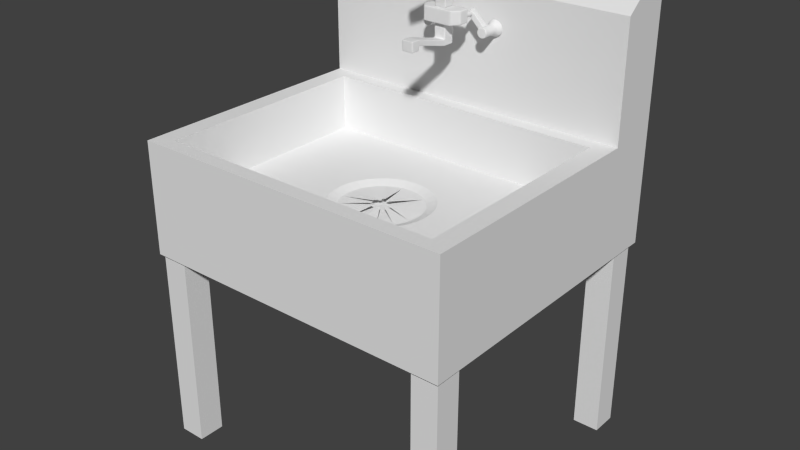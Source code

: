 # Source: Fire_sinku.blend  (saved by Blender 2.76.0; exported with 4.5.12 LTS)
import bpy
from mathutils import Matrix  # noqa: F401  (used for matrix-valued properties, if any)

bpy.ops.wm.read_factory_settings(use_empty=True)
scene = bpy.context.scene
scene.name = 'Scene'

# ---- collections
col_collection_1 = bpy.data.collections.new('Collection 1'); scene.collection.children.link(col_collection_1)
col_collection_2 = bpy.data.collections.new('Collection 2'); scene.collection.children.link(col_collection_2)
col_collection_2.hide_render = True
col_collection_2.hide_viewport = True

# ---- materials (node trees are filled in below, after node groups)
mat_material = bpy.data.materials.new('Material')
mat_material.alpha_threshold = 0.0
mat_material.use_transparent_shadow = False
mat_material.roughness = 0.5
mat_material.line_color = (0.0, 0.0, 0.0, 1.0)

# ---- material node trees

# ---- world
world_world = bpy.data.worlds.new('World'); scene.world = world_world
world_world.color = (0.05088, 0.05088, 0.05088)
world_world.use_sun_shadow = False
world_world.sun_shadow_jitter_overblur = 0.0
world_world.cycles.sampling_method = 'MANUAL'
world_world.cycles.sample_map_resolution = 256

# ---- meshes
me_jazuzi = bpy.data.meshes.new('jazuzi')
me_jazuzi.from_pydata([(-4.469, -5.22, -1.0), (-4.469, -5.22, 1.644), (-4.469, -3.22, -1.0), (-4.469, -3.22, 1.644), (3.48, -5.22, -1.0), (3.48, -5.22, 1.644), (3.48, -3.22, -1.0), (3.48, -3.22, 1.644), (-3.334, -6.656, -1.0), (-3.334, -6.656, 1.644), (2.345, -6.656, 1.644), (2.345, -6.656, -1.0), (-1.663, -5.847, 1.608), (-2.116, -4.806, 5.339), (-1.663, -3.551, 1.608), (-0.6066, -3.076, 5.339), (0.6331, -5.847, 1.608), (-0.3857, -6.316, 5.339), (0.6331, -3.551, 1.608), (1.124, -4.585, 5.339), (-2.116, -4.806, 7.227), (-0.6066, -3.076, 7.227), (1.124, -4.585, 7.227), (-0.3857, -6.316, 7.227), (-0.6047, -6.567, 5.601), (-2.335, -5.057, 5.601), (-0.6047, -6.567, 7.489), (-2.335, -5.057, 7.489), (-3.88, -9.959, 6.365), (-5.251, -8.763, 6.365), (-3.88, -9.959, 7.861), (-5.251, -8.763, 7.861), (-1.663, -5.847, 5.403), (-1.663, -3.551, 5.403), (0.6331, -3.551, 5.403), (0.6331, -5.847, 5.403), (-1.663, -5.847, -3.853), (-1.663, -3.551, -3.853), (0.6331, -5.847, -3.853), (0.6331, -3.551, -3.853), (-1.663, -5.847, -0.7029), (-1.663, -3.551, -0.7029), (0.6331, -3.551, -0.7029), (0.6331, -5.847, -0.7029), (-1.663, -3.551, -4.968), (-1.663, -5.847, -4.968), (0.6331, -3.551, -4.968), (0.6331, -5.847, -4.968), (-1.663, -12.69, -2.113), (0.6331, -12.69, -2.113), (-1.663, -12.69, -3.229), (0.6331, -12.69, -3.229), (-1.663, -14.48, -2.113), (0.6331, -14.48, -2.113), (-1.663, -14.48, -3.229), (0.6331, -14.48, -3.229), (-1.363, -12.92, -3.229), (0.3328, -12.92, -3.229), (-1.363, -14.25, -3.229), (0.3328, -14.25, -3.229), (-1.363, -12.92, -2.876), (0.3328, -12.92, -2.876), (-1.363, -14.25, -2.876), (0.3328, -14.25, -2.876), (-1.663, -12.69, -4.057), (0.6331, -12.69, -4.057), (-1.663, -14.48, -4.057), (0.6331, -14.48, -4.057), (-1.363, -12.92, -4.057), (0.3328, -12.92, -4.057), (-1.363, -14.25, -4.057), (0.3328, -14.25, -4.057), (-4.868, 1.505, -1.455), (-5.249, 0.5284, -1.837), (-4.681, 1.505, -1.683), (-5.129, 0.5284, -1.983), (-4.542, 1.505, -1.943), (-5.04, 0.5284, -2.15), (-4.456, 1.505, -2.226), (-4.985, 0.5284, -2.331), (-4.427, 1.505, -2.519), (-4.966, 0.5284, -2.519), (-4.456, 1.505, -2.813), (-4.985, 0.5284, -2.708), (-4.542, 1.505, -3.095), (-5.04, 0.5284, -2.889), (-4.681, 1.505, -3.356), (-5.129, 0.5284, -3.056), (-4.868, 1.505, -3.584), (-5.249, 0.5284, -3.202), (-5.096, 1.505, -3.771), (-5.396, 0.5284, -3.323), (-5.356, 1.505, -3.91), (-5.563, 0.5284, -3.412), (-5.639, 1.505, -3.996), (-5.744, 0.5284, -3.467), (-5.932, 1.505, -4.025), (-5.932, 0.5284, -3.485), (-6.226, 1.505, -3.996), (-6.121, 0.5284, -3.467), (-6.508, 1.505, -3.91), (-6.302, 0.5284, -3.412), (-6.768, 1.505, -3.771), (-6.469, 0.5284, -3.323), (-6.997, 1.505, -3.584), (-6.615, 0.5284, -3.202), (-7.184, 1.505, -3.356), (-6.735, 0.5284, -3.056), (-7.323, 1.505, -3.095), (-6.824, 0.5284, -2.889), (-7.408, 1.505, -2.813), (-6.879, 0.5284, -2.708), (-7.437, 1.505, -2.519), (-6.898, 0.5284, -2.519), (-7.408, 1.505, -2.226), (-6.879, 0.5284, -2.331), (-7.323, 1.505, -1.943), (-6.824, 0.5284, -2.15), (-7.184, 1.505, -1.683), (-6.735, 0.5284, -1.983), (-6.997, 1.505, -1.455), (-6.615, 0.5284, -1.837), (-6.768, 1.505, -1.268), (-6.469, 0.5284, -1.716), (-6.508, 1.505, -1.129), (-6.302, 0.5284, -1.627), (-6.226, 1.505, -1.043), (-6.121, 0.5284, -1.572), (-5.932, 1.505, -1.014), (-5.932, 0.5284, -1.554), (-5.639, 1.505, -1.043), (-5.744, 0.5284, -1.572), (-5.356, 1.505, -1.129), (-5.563, 0.5284, -1.627), (-5.096, 1.505, -1.268), (-5.396, 0.5284, -1.716), (-4.868, 1.673, -1.455), (-4.681, 1.673, -1.683), (-4.542, 1.673, -1.943), (-4.456, 1.673, -2.226), (-4.427, 1.673, -2.519), (-4.456, 1.673, -2.813), (-4.542, 1.673, -3.095), (-4.681, 1.673, -3.356), (-4.868, 1.673, -3.584), (-5.096, 1.673, -3.771), (-5.356, 1.673, -3.91), (-5.639, 1.673, -3.996), (-5.932, 1.673, -4.025), (-6.226, 1.673, -3.996), (-6.508, 1.673, -3.91), (-6.768, 1.673, -3.771), (-6.997, 1.673, -3.584), (-7.184, 1.673, -3.356), (-7.323, 1.673, -3.095), (-7.408, 1.673, -2.813), (-7.437, 1.673, -2.519), (-7.408, 1.673, -2.226), (-7.323, 1.673, -1.943), (-7.184, 1.673, -1.683), (-6.997, 1.673, -1.455), (-6.768, 1.673, -1.268), (-6.508, 1.673, -1.129), (-6.226, 1.673, -1.043), (-5.932, 1.673, -1.014), (-5.639, 1.673, -1.043), (-5.356, 1.673, -1.129), (-5.096, 1.673, -1.268), (-5.129, -2.328, -1.983), (-5.249, -2.328, -1.837), (-5.04, -2.328, -2.15), (-4.985, -2.328, -2.331), (-4.966, -2.328, -2.519), (-4.985, -2.328, -2.708), (-5.04, -2.328, -2.889), (-5.129, -2.328, -3.056), (-5.249, -2.328, -3.202), (-5.396, -2.328, -3.323), (-5.563, -2.328, -3.412), (-5.744, -2.328, -3.467), (-5.932, -2.328, -3.485), (-6.121, -2.328, -3.467), (-6.302, -2.328, -3.412), (-6.469, -2.328, -3.323), (-6.615, -2.328, -3.202), (-6.735, -2.328, -3.056), (-6.824, -2.328, -2.889), (-6.879, -2.328, -2.708), (-6.898, -2.328, -2.519), (-6.879, -2.328, -2.331), (-6.824, -2.328, -2.15), (-6.735, -2.328, -1.983), (-6.615, -2.328, -1.837), (-6.469, -2.328, -1.716), (-6.302, -2.328, -1.627), (-6.121, -2.328, -1.572), (-5.932, -2.328, -1.554), (-5.744, -2.328, -1.572), (-5.563, -2.328, -1.627), (-5.396, -2.328, -1.716), (-5.943, -1.758, -1.729), (-3.918, -1.758, 0.2971), (-5.943, -0.5927, -1.729), (-3.918, -0.5927, 0.2971), (-5.119, -1.758, -2.553), (-3.094, -1.758, -0.5269), (-5.119, -0.5927, -2.553), (-3.094, -0.5927, -0.5269), (-3.164, -1.758, 1.05), (-3.164, -0.5927, 1.05), (-2.34, -0.5927, 0.2263), (-2.34, -1.758, 0.2263), (-2.81, -1.656, 0.6032), (-2.81, -4.316, 0.6032), (-2.753, -1.656, 0.5347), (-2.753, -4.316, 0.5347), (-2.712, -1.656, 0.4566), (-2.712, -4.316, 0.4566), (-2.686, -1.656, 0.3718), (-2.686, -4.316, 0.3718), (-2.677, -1.656, 0.2836), (-2.677, -4.316, 0.2836), (-2.686, -1.656, 0.1955), (-2.686, -4.316, 0.1955), (-2.712, -1.656, 0.1107), (-2.712, -4.316, 0.1107), (-2.753, -1.656, 0.03258), (-2.753, -4.316, 0.03258), (-2.81, -1.656, -0.0359), (-2.81, -4.316, -0.0359), (-2.878, -1.656, -0.0921), (-2.878, -4.316, -0.0921), (-2.956, -1.656, -0.1339), (-2.956, -4.316, -0.1339), (-3.041, -1.656, -0.1596), (-3.041, -4.316, -0.1596), (-3.129, -1.656, -0.1683), (-3.129, -4.316, -0.1683), (-3.217, -1.656, -0.1596), (-3.217, -4.316, -0.1596), (-3.302, -1.656, -0.1339), (-3.302, -4.316, -0.1339), (-3.38, -1.656, -0.0921), (-3.38, -4.316, -0.0921), (-3.449, -1.656, -0.0359), (-3.449, -4.316, -0.0359), (-3.505, -1.656, 0.03258), (-3.505, -4.316, 0.03258), (-3.547, -1.656, 0.1107), (-3.547, -4.316, 0.1107), (-3.572, -1.656, 0.1955), (-3.572, -4.316, 0.1955), (-3.581, -1.656, 0.2836), (-3.581, -4.316, 0.2836), (-3.572, -1.656, 0.3718), (-3.572, -4.316, 0.3718), (-3.547, -1.656, 0.4566), (-3.547, -4.316, 0.4566), (-3.505, -1.656, 0.5347), (-3.505, -4.316, 0.5347), (-3.449, -1.656, 0.6032), (-3.449, -4.316, 0.6032), (-3.38, -1.656, 0.6594), (-3.38, -4.316, 0.6594), (-3.302, -1.656, 0.7011), (-3.302, -4.316, 0.7011), (-3.217, -1.656, 0.7268), (-3.217, -4.316, 0.7268), (-3.129, -1.656, 0.7355), (-3.129, -4.316, 0.7355), (-3.041, -1.656, 0.7268), (-3.041, -4.316, 0.7268), (-2.956, -1.656, 0.7011), (-2.956, -4.316, 0.7011), (-2.878, -1.656, 0.6594), (-2.878, -4.316, 0.6594), (4.618, 1.505, -1.456), (4.999, 0.5284, -1.838), (4.846, 1.505, -1.269), (5.146, 0.5284, -1.718), (5.106, 1.505, -1.13), (5.313, 0.5284, -1.628), (5.389, 1.505, -1.044), (5.494, 0.5284, -1.574), (5.682, 1.505, -1.016), (5.682, 0.5284, -1.555), (5.976, 1.505, -1.044), (5.871, 0.5284, -1.574), (6.258, 1.505, -1.13), (6.052, 0.5284, -1.628), (6.519, 1.505, -1.269), (6.219, 0.5284, -1.718), (6.747, 1.505, -1.456), (6.365, 0.5284, -1.838), (6.934, 1.505, -1.685), (6.485, 0.5284, -1.984), (7.073, 1.505, -1.945), (6.575, 0.5284, -2.151), (7.159, 1.505, -2.227), (6.63, 0.5284, -2.332), (7.188, 1.505, -2.521), (6.648, 0.5284, -2.521), (7.159, 1.505, -2.814), (6.63, 0.5284, -2.709), (7.073, 1.505, -3.097), (6.575, 0.5284, -2.89), (6.934, 1.505, -3.357), (6.485, 0.5284, -3.057), (6.747, 1.505, -3.585), (6.365, 0.5284, -3.204), (6.519, 1.505, -3.772), (6.219, 0.5284, -3.324), (6.258, 1.505, -3.911), (6.052, 0.5284, -3.413), (5.976, 1.505, -3.997), (5.871, 0.5284, -3.468), (5.682, 1.505, -4.026), (5.682, 0.5284, -3.487), (5.389, 1.505, -3.997), (5.494, 0.5284, -3.468), (5.106, 1.505, -3.911), (5.313, 0.5284, -3.413), (4.846, 1.505, -3.772), (5.146, 0.5284, -3.324), (4.618, 1.505, -3.585), (4.999, 0.5284, -3.204), (4.431, 1.505, -3.357), (4.879, 0.5284, -3.057), (4.292, 1.505, -3.097), (4.79, 0.5284, -2.89), (4.206, 1.505, -2.814), (4.735, 0.5284, -2.709), (4.177, 1.505, -2.521), (4.716, 0.5284, -2.521), (4.206, 1.505, -2.227), (4.735, 0.5284, -2.332), (4.292, 1.505, -1.945), (4.79, 0.5284, -2.151), (4.431, 1.505, -1.685), (4.879, 0.5284, -1.984), (4.618, 1.673, -1.456), (4.846, 1.673, -1.269), (5.106, 1.673, -1.13), (5.389, 1.673, -1.044), (5.682, 1.673, -1.016), (5.976, 1.673, -1.044), (6.258, 1.673, -1.13), (6.519, 1.673, -1.269), (6.747, 1.673, -1.456), (6.934, 1.673, -1.685), (7.073, 1.673, -1.945), (7.159, 1.673, -2.227), (7.188, 1.673, -2.521), (7.159, 1.673, -2.814), (7.073, 1.673, -3.097), (6.934, 1.673, -3.357), (6.747, 1.673, -3.585), (6.519, 1.673, -3.772), (6.258, 1.673, -3.911), (5.976, 1.673, -3.997), (5.682, 1.673, -4.026), (5.389, 1.673, -3.997), (5.106, 1.673, -3.911), (4.846, 1.673, -3.772), (4.618, 1.673, -3.585), (4.431, 1.673, -3.357), (4.292, 1.673, -3.097), (4.206, 1.673, -2.814), (4.177, 1.673, -2.521), (4.206, 1.673, -2.227), (4.292, 1.673, -1.945), (4.431, 1.673, -1.685), (5.146, -2.328, -1.718), (4.999, -2.328, -1.838), (5.313, -2.328, -1.628), (5.494, -2.328, -1.574), (5.682, -2.328, -1.555), (5.871, -2.328, -1.574), (6.052, -2.328, -1.628), (6.219, -2.328, -1.718), (6.365, -2.328, -1.838), (6.485, -2.328, -1.984), (6.575, -2.328, -2.151), (6.63, -2.328, -2.332), (6.648, -2.328, -2.521), (6.63, -2.328, -2.709), (6.575, -2.328, -2.89), (6.485, -2.328, -3.057), (6.365, -2.328, -3.204), (6.219, -2.328, -3.324), (6.052, -2.328, -3.413), (5.871, -2.328, -3.468), (5.682, -2.328, -3.487), (5.494, -2.328, -3.468), (5.313, -2.328, -3.413), (5.146, -2.328, -3.324), (4.999, -2.328, -3.204), (4.879, -2.328, -3.057), (4.79, -2.328, -2.89), (4.735, -2.328, -2.709), (4.716, -2.328, -2.521), (4.735, -2.328, -2.332), (4.79, -2.328, -2.151), (4.879, -2.328, -1.984), (4.891, -1.758, -2.532), (2.866, -1.758, -0.5062), (4.891, -0.5927, -2.532), (2.866, -0.5927, -0.5062), (5.715, -1.758, -1.708), (3.69, -1.758, 0.3178), (5.715, -0.5927, -1.708), (3.69, -0.5927, 0.3178), (2.113, -1.758, 0.247), (2.113, -0.5927, 0.247), (2.937, -0.5927, 1.071), (2.937, -1.758, 1.071), (2.56, -1.656, 0.6019), (2.56, -4.316, 0.6019), (2.628, -1.656, 0.6581), (2.628, -4.316, 0.6581), (2.706, -1.656, 0.6998), (2.706, -4.316, 0.6998), (2.791, -1.656, 0.7255), (2.791, -4.316, 0.7255), (2.879, -1.656, 0.7342), (2.879, -4.316, 0.7342), (2.967, -1.656, 0.7255), (2.967, -4.316, 0.7255), (3.052, -1.656, 0.6998), (3.052, -4.316, 0.6998), (3.13, -1.656, 0.6581), (3.13, -4.316, 0.6581), (3.199, -1.656, 0.6019), (3.199, -4.316, 0.6019), (3.255, -1.656, 0.5334), (3.255, -4.316, 0.5334), (3.297, -1.656, 0.4553), (3.297, -4.316, 0.4553), (3.322, -1.656, 0.3705), (3.322, -4.316, 0.3705), (3.331, -1.656, 0.2823), (3.331, -4.316, 0.2823), (3.322, -1.656, 0.1942), (3.322, -4.316, 0.1942), (3.297, -1.656, 0.1094), (3.297, -4.316, 0.1094), (3.255, -1.656, 0.03129), (3.255, -4.316, 0.03129), (3.199, -1.656, -0.03719), (3.199, -4.316, -0.03719), (3.13, -1.656, -0.09339), (3.13, -4.316, -0.09339), (3.052, -1.656, -0.1351), (3.052, -4.316, -0.1351), (2.967, -1.656, -0.1609), (2.967, -4.316, -0.1609), (2.879, -1.656, -0.1695), (2.879, -4.316, -0.1695), (2.791, -1.656, -0.1609), (2.791, -4.316, -0.1609), (2.706, -1.656, -0.1351), (2.706, -4.316, -0.1351), (2.628, -1.656, -0.09339), (2.628, -4.316, -0.09339), (2.56, -1.656, -0.03719), (2.56, -4.316, -0.03719), (2.503, -1.656, 0.03129), (2.503, -4.316, 0.03129), (2.462, -1.656, 0.1094), (2.462, -4.316, 0.1094), (2.436, -1.656, 0.1942), (2.436, -4.316, 0.1942), (2.427, -1.656, 0.2823), (2.427, -4.316, 0.2823), (2.436, -1.656, 0.3705), (2.436, -4.316, 0.3705), (2.462, -1.656, 0.4553), (2.462, -4.316, 0.4553), (2.503, -1.656, 0.5334), (2.503, -4.316, 0.5334)], [], [(1, 3, 2, 0), (3, 7, 6, 2), (7, 5, 4, 6), (1, 0, 8, 9), (0, 2, 6, 4), (5, 7, 3, 1), (10, 9, 8, 11), (0, 4, 11, 8), (5, 1, 9, 10), (4, 5, 10, 11), (32, 33, 14, 12), (33, 34, 18, 14), (34, 35, 16, 18), (35, 32, 12, 16), (12, 14, 18, 16), (17, 19, 22, 23), (23, 22, 21, 20), (15, 13, 20, 21), (20, 13, 25, 27), (19, 15, 21, 22), (24, 26, 30, 28), (13, 17, 24, 25), (17, 23, 26, 24), (23, 20, 27, 26), (29, 28, 30, 31), (25, 24, 28, 29), (27, 25, 29, 31), (26, 27, 31, 30), (32, 35, 34, 33), (13, 15, 19, 17), (41, 42, 39, 37), (42, 43, 38, 39), (43, 40, 36, 38), (45, 47, 51, 50), (40, 43, 42, 41), (45, 44, 46, 47), (39, 38, 47, 46), (36, 37, 44, 45), (37, 39, 46, 44), (36, 40, 41, 37), (48, 50, 54, 52), (38, 36, 48, 49), (36, 45, 50, 48), (47, 38, 49, 51), (53, 52, 54, 55), (49, 48, 52, 53), (51, 49, 53, 55), (56, 58, 70, 68), (59, 58, 62, 63), (55, 54, 66, 67), (51, 55, 67, 65), (58, 59, 71, 70), (60, 61, 63, 62), (58, 56, 60, 62), (56, 57, 61, 60), (57, 59, 63, 61), (65, 67, 71, 69), (67, 66, 70, 71), (64, 65, 69, 68), (66, 64, 68, 70), (57, 56, 68, 69), (50, 51, 65, 64), (54, 50, 64, 66), (59, 57, 69, 71), (72, 73, 75, 74), (74, 75, 77, 76), (76, 77, 79, 78), (78, 79, 81, 80), (80, 81, 83, 82), (82, 83, 85, 84), (84, 85, 87, 86), (86, 87, 89, 88), (88, 89, 91, 90), (90, 91, 93, 92), (92, 93, 95, 94), (94, 95, 97, 96), (96, 97, 99, 98), (98, 99, 101, 100), (100, 101, 103, 102), (102, 103, 105, 104), (104, 105, 107, 106), (106, 107, 109, 108), (108, 109, 111, 110), (110, 111, 113, 112), (112, 113, 115, 114), (114, 115, 117, 116), (116, 117, 119, 118), (118, 119, 121, 120), (120, 121, 123, 122), (122, 123, 125, 124), (124, 125, 127, 126), (126, 127, 129, 128), (128, 129, 131, 130), (130, 131, 133, 132), (109, 107, 185, 186), (134, 135, 73, 72), (132, 133, 135, 134), (80, 82, 141, 140), (136, 137, 138, 139, 140, 141, 142, 143, 144, 145, 146, 147, 148, 149, 150, 151, 152, 153, 154, 155, 156, 157, 158, 159, 160, 161, 162, 163, 164, 165, 166, 167), (98, 100, 150, 149), (116, 118, 159, 158), (72, 74, 137, 136), (134, 72, 136, 167), (90, 92, 146, 145), (108, 110, 155, 154), (126, 128, 164, 163), (82, 84, 142, 141), (100, 102, 151, 150), (118, 120, 160, 159), (74, 76, 138, 137), (92, 94, 147, 146), (110, 112, 156, 155), (128, 130, 165, 164), (84, 86, 143, 142), (102, 104, 152, 151), (120, 122, 161, 160), (76, 78, 139, 138), (94, 96, 148, 147), (112, 114, 157, 156), (130, 132, 166, 165), (86, 88, 144, 143), (104, 106, 153, 152), (122, 124, 162, 161), (78, 80, 140, 139), (96, 98, 149, 148), (114, 116, 158, 157), (132, 134, 167, 166), (88, 90, 145, 144), (106, 108, 154, 153), (124, 126, 163, 162), (168, 169, 199, 198, 197, 196, 195, 194, 193, 192, 191, 190, 189, 188, 187, 186, 185, 184, 183, 182, 181, 180, 179, 178, 177, 176, 175, 174, 173, 172, 171, 170), (127, 125, 194, 195), (83, 81, 172, 173), (101, 99, 181, 182), (119, 117, 190, 191), (75, 73, 169, 168), (73, 135, 199, 169), (93, 91, 177, 178), (111, 109, 186, 187), (129, 127, 195, 196), (85, 83, 173, 174), (103, 101, 182, 183), (121, 119, 191, 192), (77, 75, 168, 170), (95, 93, 178, 179), (113, 111, 187, 188), (131, 129, 196, 197), (87, 85, 174, 175), (105, 103, 183, 184), (123, 121, 192, 193), (79, 77, 170, 171), (97, 95, 179, 180), (115, 113, 188, 189), (133, 131, 197, 198), (89, 87, 175, 176), (107, 105, 184, 185), (125, 123, 193, 194), (81, 79, 171, 172), (99, 97, 180, 181), (117, 115, 189, 190), (135, 133, 198, 199), (91, 89, 176, 177), (201, 203, 202, 200), (203, 207, 206, 202), (207, 205, 204, 206), (205, 201, 200, 204), (200, 202, 206, 204), (207, 203, 209, 210), (211, 210, 209, 208), (205, 207, 210, 211), (203, 201, 208, 209), (201, 205, 211, 208), (212, 213, 215, 214), (214, 215, 217, 216), (216, 217, 219, 218), (218, 219, 221, 220), (220, 221, 223, 222), (222, 223, 225, 224), (224, 225, 227, 226), (226, 227, 229, 228), (228, 229, 231, 230), (230, 231, 233, 232), (232, 233, 235, 234), (234, 235, 237, 236), (236, 237, 239, 238), (238, 239, 241, 240), (240, 241, 243, 242), (242, 243, 245, 244), (244, 245, 247, 246), (246, 247, 249, 248), (248, 249, 251, 250), (250, 251, 253, 252), (252, 253, 255, 254), (254, 255, 257, 256), (256, 257, 259, 258), (258, 259, 261, 260), (260, 261, 263, 262), (262, 263, 265, 264), (264, 265, 267, 266), (266, 267, 269, 268), (268, 269, 271, 270), (270, 271, 273, 272), (215, 213, 275, 273, 271, 269, 267, 265, 263, 261, 259, 257, 255, 253, 251, 249, 247, 245, 243, 241, 239, 237, 235, 233, 231, 229, 227, 225, 223, 221, 219, 217), (274, 275, 213, 212), (272, 273, 275, 274), (212, 214, 216, 218, 220, 222, 224, 226, 228, 230, 232, 234, 236, 238, 240, 242, 244, 246, 248, 250, 252, 254, 256, 258, 260, 262, 264, 266, 268, 270, 272, 274), (276, 277, 279, 278), (278, 279, 281, 280), (280, 281, 283, 282), (282, 283, 285, 284), (284, 285, 287, 286), (286, 287, 289, 288), (288, 289, 291, 290), (290, 291, 293, 292), (292, 293, 295, 294), (294, 295, 297, 296), (296, 297, 299, 298), (298, 299, 301, 300), (300, 301, 303, 302), (302, 303, 305, 304), (304, 305, 307, 306), (306, 307, 309, 308), (308, 309, 311, 310), (310, 311, 313, 312), (312, 313, 315, 314), (314, 315, 317, 316), (316, 317, 319, 318), (318, 319, 321, 320), (320, 321, 323, 322), (322, 323, 325, 324), (324, 325, 327, 326), (326, 327, 329, 328), (328, 329, 331, 330), (330, 331, 333, 332), (332, 333, 335, 334), (334, 335, 337, 336), (313, 311, 389, 390), (338, 339, 277, 276), (336, 337, 339, 338), (284, 286, 345, 344), (340, 341, 342, 343, 344, 345, 346, 347, 348, 349, 350, 351, 352, 353, 354, 355, 356, 357, 358, 359, 360, 361, 362, 363, 364, 365, 366, 367, 368, 369, 370, 371), (302, 304, 354, 353), (320, 322, 363, 362), (276, 278, 341, 340), (338, 276, 340, 371), (294, 296, 350, 349), (312, 314, 359, 358), (330, 332, 368, 367), (286, 288, 346, 345), (304, 306, 355, 354), (322, 324, 364, 363), (278, 280, 342, 341), (296, 298, 351, 350), (314, 316, 360, 359), (332, 334, 369, 368), (288, 290, 347, 346), (306, 308, 356, 355), (324, 326, 365, 364), (280, 282, 343, 342), (298, 300, 352, 351), (316, 318, 361, 360), (334, 336, 370, 369), (290, 292, 348, 347), (308, 310, 357, 356), (326, 328, 366, 365), (282, 284, 344, 343), (300, 302, 353, 352), (318, 320, 362, 361), (336, 338, 371, 370), (292, 294, 349, 348), (310, 312, 358, 357), (328, 330, 367, 366), (372, 373, 403, 402, 401, 400, 399, 398, 397, 396, 395, 394, 393, 392, 391, 390, 389, 388, 387, 386, 385, 384, 383, 382, 381, 380, 379, 378, 377, 376, 375, 374), (331, 329, 398, 399), (287, 285, 376, 377), (305, 303, 385, 386), (323, 321, 394, 395), (279, 277, 373, 372), (277, 339, 403, 373), (297, 295, 381, 382), (315, 313, 390, 391), (333, 331, 399, 400), (289, 287, 377, 378), (307, 305, 386, 387), (325, 323, 395, 396), (281, 279, 372, 374), (299, 297, 382, 383), (317, 315, 391, 392), (335, 333, 400, 401), (291, 289, 378, 379), (309, 307, 387, 388), (327, 325, 396, 397), (283, 281, 374, 375), (301, 299, 383, 384), (319, 317, 392, 393), (337, 335, 401, 402), (293, 291, 379, 380), (311, 309, 388, 389), (329, 327, 397, 398), (285, 283, 375, 376), (303, 301, 384, 385), (321, 319, 393, 394), (339, 337, 402, 403), (295, 293, 380, 381), (405, 407, 406, 404), (407, 411, 410, 406), (411, 409, 408, 410), (409, 405, 404, 408), (404, 406, 410, 408), (411, 407, 413, 414), (415, 414, 413, 412), (409, 411, 414, 415), (407, 405, 412, 413), (405, 409, 415, 412), (416, 417, 419, 418), (418, 419, 421, 420), (420, 421, 423, 422), (422, 423, 425, 424), (424, 425, 427, 426), (426, 427, 429, 428), (428, 429, 431, 430), (430, 431, 433, 432), (432, 433, 435, 434), (434, 435, 437, 436), (436, 437, 439, 438), (438, 439, 441, 440), (440, 441, 443, 442), (442, 443, 445, 444), (444, 445, 447, 446), (446, 447, 449, 448), (448, 449, 451, 450), (450, 451, 453, 452), (452, 453, 455, 454), (454, 455, 457, 456), (456, 457, 459, 458), (458, 459, 461, 460), (460, 461, 463, 462), (462, 463, 465, 464), (464, 465, 467, 466), (466, 467, 469, 468), (468, 469, 471, 470), (470, 471, 473, 472), (472, 473, 475, 474), (474, 475, 477, 476), (419, 417, 479, 477, 475, 473, 471, 469, 467, 465, 463, 461, 459, 457, 455, 453, 451, 449, 447, 445, 443, 441, 439, 437, 435, 433, 431, 429, 427, 425, 423, 421), (478, 479, 417, 416), (476, 477, 479, 478), (416, 418, 420, 422, 424, 426, 428, 430, 432, 434, 436, 438, 440, 442, 444, 446, 448, 450, 452, 454, 456, 458, 460, 462, 464, 466, 468, 470, 472, 474, 476, 478)])
me_jazuzi.use_remesh_preserve_volume = False
me_jazuzi.use_remesh_preserve_attributes = False
me_jazuzi.use_mirror_vertex_groups = False
me_jazuzi.update()
me_sinku_001 = bpy.data.meshes.new('sinku.001')
me_sinku_001.from_pydata([(0.2578, -0.6224, -0.1198), (0.1314, -0.6607, -0.1198), (0.0, -0.6736, -0.1198), (0.6224, -0.2578, -0.1198), (0.5601, -0.3743, -0.1198), (0.4763, -0.4763, -0.1198), (0.4763, -0.4763, -0.04023), (0.5601, -0.3743, -0.04023), (0.6224, -0.2578, -0.04023), (0.0, -0.6736, -0.04023), (0.1314, -0.6607, -0.04023), (0.2578, -0.6224, -0.04023), (0.3743, -0.5601, -0.04023), (0.6607, -0.1314, -0.04023), (0.6736, 0.0, -0.04023), (0.6736, 0.0, -0.1198), (0.6607, -0.1314, -0.1198), (0.3743, -0.5601, -0.1198), (0.147, 0.0, 0.006798), (0.1481, -0.0208, 0.006798), (0.08165, -0.1222, 0.003559), (0.05624, -0.1358, 0.003559), (0.04048, -0.1461, 0.003559), (0.0, -0.147, -0.03374), (0.1358, -0.05624, -0.008776), (0.1281, -0.07574, -0.008776), (0.1039, -0.1039, -0.02954), (0.02867, -0.1441, -0.03374), (0.09149, -0.1202, -0.02954), (0.1222, -0.08165, -0.02954), (0.1441, -0.02867, -0.008776), (0.0, 0.0, -0.1198)], [], [(11, 0, 17, 12), (12, 17, 5, 6), (7, 4, 3, 8), (9, 2, 1, 10), (10, 1, 0, 11), (8, 3, 16, 13), (6, 5, 4, 7), (13, 16, 15, 14), (13, 14, 18, 19), (7, 8, 24, 25), (9, 10, 27, 23), (11, 12, 20, 21), (10, 11, 21, 22), (8, 13, 30, 24), (6, 7, 29, 26), (12, 6, 26, 28), (15, 16, 3, 4, 5, 17, 0, 1, 2, 31)])
me_sinku_001.materials.append(mat_material)
me_sinku_001.use_remesh_preserve_volume = False
me_sinku_001.use_remesh_preserve_attributes = False
me_sinku_001.use_mirror_vertex_groups = False
me_sinku_001.update()
me_sinku = bpy.data.meshes.new('sinku')
me_sinku.from_pydata([(2.868, -2.193, -1.0), (2.868, -2.193, 1.0), (2.534, -1.936, 1.0), (2.534, -1.936, 0.01956), (0.2578, -0.6224, -0.1198), (0.8674, -0.1725, 0.01956), (0.8171, -0.3385, 0.01956), (0.7354, -0.4914, 0.01956), (0.6254, -0.6254, 0.01956), (0.1314, -0.6607, -0.1198), (0.6224, -0.2578, -0.1198), (0.5601, -0.3743, -0.1198), (0.4763, -0.4763, -0.1198), (0.4763, -0.4763, -0.04023), (0.5601, -0.3743, -0.04023), (0.4914, -0.7354, 0.01956), (0.3385, -0.8171, 0.01956), (0.1725, -0.8674, 0.01956), (0.6993, -0.1391, -0.03936), (0.6224, -0.2578, -0.04023), (0.1314, -0.6607, -0.04023), (0.3961, -0.5928, -0.03936), (0.2729, -0.6587, -0.03936), (0.1391, -0.6993, -0.03936), (0.2578, -0.6224, -0.04023), (0.6587, -0.2729, -0.03936), (0.5928, -0.3961, -0.03936), (0.5042, -0.5042, -0.03936), (0.3743, -0.5601, -0.04023), (0.6607, -0.1314, -0.04023), (0.6607, -0.1314, -0.1198), (0.3743, -0.5601, -0.1198), (2.352, -2.13, -4.531), (2.352, -2.13, -0.951), (2.352, -1.658, -4.531), (2.352, -1.658, -0.951), (2.823, -2.13, -4.531), (2.823, -2.13, -0.951), (2.823, -1.658, -4.531), (2.823, -1.658, -0.951), (-2.868, -2.193, -1.0), (0.0, -2.193, -1.0), (-2.868, -2.193, 1.0), (0.0, -2.193, 1.0), (-2.534, -1.936, 1.0), (0.0, -1.936, 1.0), (-2.534, -1.936, 0.01956), (-0.2578, -0.6224, -0.1198), (-0.8674, -0.1725, 0.01956), (-0.8171, -0.3385, 0.01956), (-0.7354, -0.4914, 0.01956), (-0.6254, -0.6254, 0.01956), (0.0, -1.936, 0.01956), (-0.1314, -0.6607, -0.1198), (0.0, -0.6736, -0.1198), (-0.6224, -0.2578, -0.1198), (0.0, -0.8844, 0.01956), (-0.5601, -0.3743, -0.1198), (-0.4763, -0.4763, -0.1198), (-0.4763, -0.4763, -0.04023), (-0.5601, -0.3743, -0.04023), (-0.4914, -0.7354, 0.01956), (-0.3385, -0.8171, 0.01956), (-0.1725, -0.8674, 0.01956), (-0.6993, -0.1391, -0.03936), (-0.6224, -0.2578, -0.04023), (0.0, -0.6736, -0.04023), (-0.1314, -0.6607, -0.04023), (-0.3961, -0.5928, -0.03936), (-0.2729, -0.6587, -0.03936), (-0.1391, -0.6993, -0.03936), (0.0, -0.713, -0.03936), (-0.2578, -0.6224, -0.04023), (-0.6587, -0.2729, -0.03936), (-0.5928, -0.3961, -0.03936), (-0.5042, -0.5042, -0.03936), (-0.3743, -0.5601, -0.04023), (-0.6607, -0.1314, -0.04023), (-0.6607, -0.1314, -0.1198), (-0.3743, -0.5601, -0.1198), (-2.352, -2.13, -4.531), (-2.352, -2.13, -0.951), (-2.352, -1.658, -4.531), (-2.352, -1.658, -0.951), (-2.823, -2.13, -4.531), (-2.823, -2.13, -0.951), (-2.823, -1.658, -4.531), (-2.823, -1.658, -0.951), (2.868, 0.0, -1.0), (2.868, 2.193, -1.0), (2.868, 0.0, 1.0), (2.868, 2.193, 1.0), (2.534, 0.0, 1.0), (2.534, 1.936, 1.0), (2.534, 0.0, 0.01956), (2.534, 1.936, 0.01956), (0.2578, 0.6224, -0.1198), (0.8844, 0.0, 0.01956), (0.8674, 0.1725, 0.01956), (0.8171, 0.3385, 0.01956), (0.7354, 0.4914, 0.01956), (0.6254, 0.6254, 0.01956), (0.1314, 0.6607, -0.1198), (0.6224, 0.2578, -0.1198), (0.713, 0.0, -0.03936), (0.5601, 0.3743, -0.1198), (0.4763, 0.4763, -0.1198), (0.4763, 0.4763, -0.04023), (0.5601, 0.3743, -0.04023), (0.4914, 0.7354, 0.01956), (0.3385, 0.8171, 0.01956), (0.1725, 0.8674, 0.01956), (0.6993, 0.1391, -0.03936), (0.6224, 0.2578, -0.04023), (0.1314, 0.6607, -0.04023), (0.3961, 0.5928, -0.03936), (0.2729, 0.6587, -0.03936), (0.1391, 0.6993, -0.03936), (0.2578, 0.6224, -0.04023), (0.6587, 0.2729, -0.03936), (0.5928, 0.3961, -0.03936), (0.5042, 0.5042, -0.03936), (0.3743, 0.5601, -0.04023), (0.6607, 0.1314, -0.04023), (0.6736, 0.0, -0.04023), (0.6736, 0.0, -0.1198), (0.6607, 0.1314, -0.1198), (0.3743, 0.5601, -0.1198), (2.352, 2.979, -4.531), (2.352, 2.979, -0.951), (2.352, 2.507, -4.531), (2.352, 2.507, -0.951), (2.823, 2.979, -4.531), (2.823, 2.979, -0.951), (2.823, 2.507, -4.531), (2.823, 2.507, -0.951), (-2.868, 0.0, -1.0), (-2.868, 2.193, -1.0), (0.0, 2.193, -1.0), (-2.868, 0.0, 1.0), (-2.868, 2.193, 1.0), (0.0, 2.193, 1.0), (-2.534, 0.0, 1.0), (-2.534, 1.936, 1.0), (0.0, 1.936, 1.0), (-2.534, 0.0, 0.01956), (-2.534, 1.936, 0.01956), (-0.2578, 0.6224, -0.1198), (-0.8844, 0.0, 0.01956), (-0.8674, 0.1725, 0.01956), (-0.8171, 0.3385, 0.01956), (-0.7354, 0.4914, 0.01956), (-0.6254, 0.6254, 0.01956), (0.0, 1.936, 0.01956), (-0.1314, 0.6607, -0.1198), (0.0, 0.6736, -0.1198), (-0.6224, 0.2578, -0.1198), (0.0, 0.8844, 0.01956), (-0.713, 0.0, -0.03936), (-0.5601, 0.3743, -0.1198), (-0.4763, 0.4763, -0.1198), (-0.4763, 0.4763, -0.04023), (-0.5601, 0.3743, -0.04023), (-0.4914, 0.7354, 0.01956), (-0.3385, 0.8171, 0.01956), (-0.1725, 0.8674, 0.01956), (-0.6993, 0.1391, -0.03936), (-0.6224, 0.2578, -0.04023), (0.0, 0.6736, -0.04023), (-0.1314, 0.6607, -0.04023), (-0.3961, 0.5928, -0.03936), (-0.2729, 0.6587, -0.03936), (-0.1391, 0.6993, -0.03936), (0.0, 0.713, -0.03936), (-0.2578, 0.6224, -0.04023), (-0.6587, 0.2729, -0.03936), (-0.5928, 0.3961, -0.03936), (-0.5042, 0.5042, -0.03936), (-0.3743, 0.5601, -0.04023), (-0.6607, 0.1314, -0.04023), (-0.6736, 0.0, -0.04023), (-0.6736, 0.0, -0.1198), (-0.6607, 0.1314, -0.1198), (-0.3743, 0.5601, -0.1198), (-2.352, 2.979, -4.531), (-2.352, 2.979, -0.951), (-2.352, 2.507, -4.531), (-2.352, 2.507, -0.951), (-2.823, 2.979, -4.531), (-2.823, 2.979, -0.951), (-2.823, 2.507, -4.531), (-2.823, 2.507, -0.951), (0.0, 0.0, -1.0), (2.868, 2.544, -1.0), (0.0, 2.544, -1.0), (2.868, 2.544, 1.0), (-2.868, 2.544, -1.0), (-2.868, 2.544, 1.0), (0.0, 2.193, 2.653), (2.868, 2.193, 2.653), (-2.868, 2.193, 2.653), (-2.868, 2.544, 2.653), (2.868, 2.544, 2.653), (0.0, 2.193, 3.053), (2.868, 2.193, 3.053), (-2.868, 2.193, 3.053), (-2.868, 2.544, 3.34), (0.0, 2.544, 3.34), (2.868, 2.544, 3.34), (2.868, 3.115, -1.0), (1.794e-43, 3.115, -1.0), (2.868, 3.115, 1.0), (1.794e-43, 3.115, 1.0), (-2.868, 3.115, -1.0), (-2.868, 3.115, 1.0), (2.868, 3.115, 2.653), (1.794e-43, 3.115, 2.653), (-2.868, 3.115, 2.653), (1.794e-43, 3.115, 3.34), (2.868, 3.115, 3.34), (-2.868, 3.115, 3.34)], [], [(24, 28, 31, 4), (88, 90, 1, 0), (0, 1, 43, 41), (1, 90, 92, 2), (43, 1, 2, 45), (2, 92, 94, 3), (28, 13, 12, 31), (3, 94, 97, 5, 6, 7, 8), (16, 15, 21, 22), (18, 104, 124, 29), (25, 18, 29, 19), (5, 97, 104, 18), (22, 21, 28, 24), (71, 23, 20, 66), (26, 25, 19, 14), (21, 27, 13, 28), (14, 19, 10, 11), (23, 22, 24, 20), (27, 26, 14, 13), (66, 20, 9, 54), (52, 3, 8, 15, 16, 17, 56), (45, 2, 3, 52), (6, 5, 18, 25), (15, 8, 27, 21), (7, 6, 25, 26), (17, 16, 22, 23), (20, 24, 4, 9), (8, 7, 26, 27), (19, 29, 30, 10), (13, 14, 11, 12), (29, 124, 125, 30), (56, 17, 23, 71), (33, 35, 34, 32), (35, 39, 38, 34), (39, 37, 36, 38), (37, 33, 32, 36), (32, 34, 38, 36), (37, 39, 35, 33), (41, 192, 88, 0), (72, 47, 79, 76), (136, 40, 42, 139), (40, 41, 43, 42), (42, 44, 142, 139), (43, 45, 44, 42), (44, 46, 145, 142), (76, 79, 58, 59), (46, 51, 50, 49, 48, 148, 145), (62, 69, 68, 61), (64, 77, 180, 158), (73, 65, 77, 64), (48, 64, 158, 148), (69, 72, 76, 68), (71, 66, 67, 70), (74, 60, 65, 73), (68, 76, 59, 75), (60, 57, 55, 65), (70, 67, 72, 69), (75, 59, 60, 74), (66, 54, 53, 67), (52, 56, 63, 62, 61, 51, 46), (45, 52, 46, 44), (49, 73, 64, 48), (61, 68, 75, 51), (50, 74, 73, 49), (63, 70, 69, 62), (67, 53, 47, 72), (51, 75, 74, 50), (65, 55, 78, 77), (59, 58, 57, 60), (77, 78, 181, 180), (56, 71, 70, 63), (81, 80, 82, 83), (83, 82, 86, 87), (87, 86, 84, 85), (85, 84, 80, 81), (80, 84, 86, 82), (85, 81, 83, 87), (41, 40, 136, 192), (118, 96, 127, 122), (88, 89, 91, 90), (194, 196, 213, 210), (91, 93, 92, 90), (141, 144, 93, 91), (93, 95, 94, 92), (122, 127, 106, 107), (95, 101, 100, 99, 98, 97, 94), (110, 116, 115, 109), (112, 123, 124, 104), (119, 113, 123, 112), (98, 112, 104, 97), (116, 118, 122, 115), (173, 168, 114, 117), (120, 108, 113, 119), (115, 122, 107, 121), (108, 105, 103, 113), (117, 114, 118, 116), (121, 107, 108, 120), (168, 155, 102, 114), (153, 157, 111, 110, 109, 101, 95), (144, 153, 95, 93), (99, 119, 112, 98), (109, 115, 121, 101), (100, 120, 119, 99), (111, 117, 116, 110), (114, 102, 96, 118), (101, 121, 120, 100), (113, 103, 126, 123), (107, 106, 105, 108), (123, 126, 125, 124), (157, 173, 117, 111), (129, 128, 130, 131), (131, 130, 134, 135), (135, 134, 132, 133), (133, 132, 128, 129), (128, 132, 134, 130), (133, 129, 131, 135), (138, 89, 88, 192), (174, 178, 183, 147), (136, 139, 140, 137), (137, 140, 197, 196), (140, 139, 142, 143), (141, 140, 143, 144), (143, 142, 145, 146), (178, 161, 160, 183), (146, 145, 148, 149, 150, 151, 152), (164, 163, 170, 171), (166, 158, 180, 179), (175, 166, 179, 167), (149, 148, 158, 166), (171, 170, 178, 174), (173, 172, 169, 168), (176, 175, 167, 162), (170, 177, 161, 178), (162, 167, 156, 159), (172, 171, 174, 169), (177, 176, 162, 161), (168, 169, 154, 155), (153, 146, 152, 163, 164, 165, 157), (144, 143, 146, 153), (150, 149, 166, 175), (163, 152, 177, 170), (151, 150, 175, 176), (165, 164, 171, 172), (169, 174, 147, 154), (152, 151, 176, 177), (167, 179, 182, 156), (161, 162, 159, 160), (179, 180, 181, 182), (157, 165, 172, 173), (185, 187, 186, 184), (187, 191, 190, 186), (191, 189, 188, 190), (189, 185, 184, 188), (184, 186, 190, 188), (189, 191, 187, 185), (138, 192, 136, 137), (193, 194, 210, 209), (207, 208, 219, 218), (91, 89, 193, 195), (138, 137, 196, 194), (91, 195, 202, 199), (89, 138, 194, 193), (197, 201, 217, 214), (198, 199, 204, 203), (140, 141, 198, 200), (208, 202, 215, 219), (141, 91, 199, 198), (197, 140, 200, 201), (205, 203, 207, 206), (203, 204, 208, 207), (201, 200, 205, 206), (199, 202, 208, 204), (196, 197, 214, 213), (200, 198, 203, 205), (212, 214, 217, 216), (209, 210, 212, 211), (213, 214, 212, 210), (215, 216, 218, 219), (211, 212, 216, 215), (216, 217, 220, 218), (206, 207, 218, 220), (201, 206, 220, 217), (195, 193, 209, 211), (202, 195, 211, 215)])
me_sinku.materials.append(mat_material)
me_sinku.use_remesh_preserve_volume = False
me_sinku.use_remesh_preserve_attributes = False
me_sinku.use_mirror_vertex_groups = False
me_sinku.update()
me_sinku_003 = bpy.data.meshes.new('sinku.003')
me_sinku_003.from_pydata([(2.868, 0.0, -1.0), (2.868, -2.193, -1.0), (0.0, -2.193, -1.0), (2.868, 0.0, 1.0), (2.868, -2.193, 1.0), (0.0, -2.193, 1.0), (2.534, 0.0, 1.0), (2.534, -1.936, 1.0), (0.0, -1.936, 1.0), (2.534, 0.0, 0.01956), (2.534, -1.936, 0.01956), (0.2578, -0.6224, -0.1198), (0.8844, 0.0, 0.01956), (0.8674, -0.1725, 0.01956), (0.8171, -0.3385, 0.01956), (0.7354, -0.4914, 0.01956), (0.6254, -0.6254, 0.01956), (0.0, -1.936, 0.01956), (0.1314, -0.6607, -0.1198), (0.0, -0.6736, -0.1198), (0.6224, -0.2578, -0.1198), (0.0, -0.8844, 0.01956), (0.713, 0.0, -0.03936), (0.5601, -0.3743, -0.1198), (0.4763, -0.4763, -0.1198), (0.4763, -0.4763, -0.04023), (0.5601, -0.3743, -0.04023), (0.4914, -0.7354, 0.01956), (0.3385, -0.8171, 0.01956), (0.1725, -0.8674, 0.01956), (0.6993, -0.1391, -0.03936), (0.6224, -0.2578, -0.04023), (0.0, -0.6736, -0.04023), (0.1314, -0.6607, -0.04023), (0.3961, -0.5928, -0.03936), (0.2729, -0.6587, -0.03936), (0.1391, -0.6993, -0.03936), (0.0, -0.713, -0.03936), (0.2578, -0.6224, -0.04023), (0.6587, -0.2729, -0.03936), (0.5928, -0.3961, -0.03936), (0.5042, -0.5042, -0.03936), (0.3743, -0.5601, -0.04023), (0.6607, -0.1314, -0.04023), (0.6736, 0.0, -0.04023), (0.6736, 0.0, -0.1198), (0.6607, -0.1314, -0.1198), (0.3743, -0.5601, -0.1198), (2.352, -2.13, -4.531), (2.352, -2.13, -0.951), (2.352, -1.658, -4.531), (2.352, -1.658, -0.951), (2.823, -2.13, -4.531), (2.823, -2.13, -0.951), (2.823, -1.658, -4.531), (2.823, -1.658, -0.951), (0.0, 0.0, -1.0)], [], [(38, 42, 47, 11), (0, 3, 4, 1), (1, 4, 5, 2), (4, 3, 6, 7), (5, 4, 7, 8), (7, 6, 9, 10), (42, 25, 24, 47), (10, 9, 12, 13, 14, 15, 16), (28, 27, 34, 35), (30, 22, 44, 43), (39, 30, 43, 31), (13, 12, 22, 30), (35, 34, 42, 38), (37, 36, 33, 32), (40, 39, 31, 26), (34, 41, 25, 42), (26, 31, 20, 23), (36, 35, 38, 33), (41, 40, 26, 25), (32, 33, 18, 19), (17, 10, 16, 27, 28, 29, 21), (8, 7, 10, 17), (14, 13, 30, 39), (27, 16, 41, 34), (15, 14, 39, 40), (29, 28, 35, 36), (33, 38, 11, 18), (16, 15, 40, 41), (31, 43, 46, 20), (25, 26, 23, 24), (43, 44, 45, 46), (21, 29, 36, 37), (49, 51, 50, 48), (51, 55, 54, 50), (55, 53, 52, 54), (53, 49, 48, 52), (48, 50, 54, 52), (53, 55, 51, 49), (2, 56, 0, 1)])
me_sinku_003.materials.append(mat_material)
me_sinku_003.use_remesh_preserve_volume = False
me_sinku_003.use_remesh_preserve_attributes = False
me_sinku_003.use_mirror_vertex_groups = False
me_sinku_003.update()
me_sinku_002 = bpy.data.meshes.new('sinku.002')
me_sinku_002.from_pydata([(0.2578, -0.6224, -0.1198), (0.1314, -0.6607, -0.1198), (0.0, -0.6736, -0.1198), (0.6224, -0.2578, -0.1198), (0.5601, -0.3743, -0.1198), (0.4763, -0.4763, -0.1198), (0.4763, -0.4763, -0.04023), (0.5601, -0.3743, -0.04023), (0.6224, -0.2578, -0.04023), (0.0, -0.6736, -0.04023), (0.1314, -0.6607, -0.04023), (0.2578, -0.6224, -0.04023), (0.3743, -0.5601, -0.04023), (0.6607, -0.1314, -0.04023), (0.6736, 0.0, -0.04023), (0.6736, 0.0, -0.1198), (0.6607, -0.1314, -0.1198), (0.3743, -0.5601, -0.1198), (0.147, 0.0, 0.006798), (0.1481, -0.0208, 0.006798), (0.08165, -0.1222, 0.003559), (0.05624, -0.1358, 0.003559), (0.04048, -0.1461, 0.003559), (0.0, -0.147, -0.03374), (0.1358, -0.05624, -0.008776), (0.1281, -0.07574, -0.008776), (0.1039, -0.1039, -0.02954), (0.02867, -0.1441, -0.03374), (0.09149, -0.1202, -0.02954), (0.1222, -0.08165, -0.02954), (0.1441, -0.02867, -0.008776), (0.0, 0.0, -0.1198)], [], [(11, 0, 17, 12), (12, 17, 5, 6), (7, 4, 3, 8), (9, 2, 1, 10), (10, 1, 0, 11), (8, 3, 16, 13), (6, 5, 4, 7), (13, 16, 15, 14), (13, 14, 18, 19), (7, 8, 24, 25), (9, 10, 27, 23), (11, 12, 20, 21), (10, 11, 21, 22), (8, 13, 30, 24), (6, 7, 29, 26), (12, 6, 26, 28), (15, 16, 3, 4, 5, 17, 0, 1, 2, 31)])
me_sinku_002.materials.append(mat_material)
me_sinku_002.use_remesh_preserve_volume = False
me_sinku_002.use_remesh_preserve_attributes = False
me_sinku_002.use_mirror_vertex_groups = False
me_sinku_002.update()

# ---- objects
ob_jakuzi2 = bpy.data.objects.new('jakuzi2', me_jazuzi)
ob_sinku2 = bpy.data.objects.new('sinku2', me_sinku_001)
ob_sinku = bpy.data.objects.new('sinku', me_sinku)
ob_sinku_001 = bpy.data.objects.new('sinku.001', me_sinku_003)
ob_sinku2_001 = bpy.data.objects.new('sinku2.001', me_sinku_002)

# ---- transforms, parenting, visibility, modifiers, constraints
ob_jakuzi2.location = (0.0, 2.027, 2.659)
ob_jakuzi2.scale = (0.09258, 0.09258, 0.09258)
ob_jakuzi2.lineart.crease_threshold = 0.0
_vg = ob_jakuzi2.vertex_groups.new(name='totte')
_vg = ob_jakuzi2.vertex_groups.new(name='jaluzi_moto')
_vg = ob_jakuzi2.vertex_groups.new(name='jazuzi_main')
_vg = ob_jakuzi2.vertex_groups.new(name='moto_right')
_vg = ob_jakuzi2.vertex_groups.new(name='moto_left')
_m = ob_jakuzi2.modifiers.new('Bevel', 'BEVEL')
_m.limit_method = 'NONE'
_m.spread = 0.0
_m = ob_jakuzi2.modifiers.new('Subsurf', 'SUBSURF')
_m.uv_smooth = 'PRESERVE_CORNERS'
_m.quality = 2
_m.levels = 2
_m.show_only_control_edges = False
ob_sinku2.location = (0.0, 0.0, 0.0)
ob_sinku2.lock_rotations_4d = False
ob_sinku2.empty_display_type = 'ARROWS'
ob_sinku2.lineart.crease_threshold = 0.0
_vg = ob_sinku2.vertex_groups.new(name='sinku_all')
_m = ob_sinku2.modifiers.new('Mirror', 'MIRROR')
_m.use_axis = (True, True, False)
_m.use_clip = True
ob_sinku.location = (0.0, 0.0, 0.0)
ob_sinku.lock_rotations_4d = False
ob_sinku.empty_display_type = 'ARROWS'
ob_sinku.lineart.crease_threshold = 0.0
_vg = ob_sinku.vertex_groups.new(name='sinku_all')
_vg = ob_sinku.vertex_groups.new(name='sinku_leg')
_vg = ob_sinku.vertex_groups.new(name='sinku_Back_Leg')
ob_sinku_001.location = (0.0, 0.0, 0.0)
ob_sinku_001.lock_rotations_4d = False
ob_sinku_001.empty_display_type = 'ARROWS'
ob_sinku_001.lineart.crease_threshold = 0.0
_vg = ob_sinku_001.vertex_groups.new(name='sinku_all')
_vg = ob_sinku_001.vertex_groups.new(name='sinku_leg')
_m = ob_sinku_001.modifiers.new('Mirror', 'MIRROR')
_m.use_axis = (True, True, False)
_m.use_clip = True
ob_sinku2_001.location = (0.0, 0.0, 0.0)
ob_sinku2_001.lock_rotations_4d = False
ob_sinku2_001.empty_display_type = 'ARROWS'
ob_sinku2_001.lineart.crease_threshold = 0.0
_vg = ob_sinku2_001.vertex_groups.new(name='sinku_all')
_m = ob_sinku2_001.modifiers.new('Mirror', 'MIRROR')
_m.use_axis = (True, True, False)
_m.use_clip = True

# ---- collection membership
col_collection_1.objects.link(ob_jakuzi2)
col_collection_1.objects.link(ob_sinku2)
col_collection_1.objects.link(ob_sinku)
col_collection_2.objects.link(ob_sinku_001)
col_collection_2.objects.link(ob_sinku2_001)

# ---- scene / render settings (as saved in the file)
scene.frame_start = 1; scene.frame_end = 250; scene.frame_set(1)
scene.render.engine = 'BLENDER_EEVEE_NEXT'
scene.render.resolution_percentage = 50
scene.render.dither_intensity = 0.0
scene.cycles.use_denoising = False
scene.cycles.samples = 10
scene.cycles.sampling_pattern = 'TABULATED_SOBOL'
scene.cycles.light_sampling_threshold = 0.0
scene.cycles.use_adaptive_sampling = False
scene.cycles.use_light_tree = False
scene.cycles.blur_glossy = 0.0
scene.cycles.pixel_filter_type = 'GAUSSIAN'
scene.cycles.sample_clamp_indirect = 0.0
scene.view_settings.view_transform = 'Standard'
bpy.context.view_layer.update()

# ---- added for rendering (the .blend has no active camera and no usable light): camera, sun
cam_auto = bpy.data.cameras.new('AutoCamera')
cam_auto.lens = 50.0
cam_auto.sensor_width = 36.0
cam_auto.clip_end = 1000.0
ob_auto_camera = bpy.data.objects.new('AutoCamera', cam_auto)
scene.collection.objects.link(ob_auto_camera)
ob_auto_camera.location = (10.2931, -11.891, 7.66237)
ob_auto_camera.rotation_euler = (1.09748, -7.21219e-08, 0.694738)
scene.camera = ob_auto_camera
light_auto_sun = bpy.data.lights.new('AutoSun', 'SUN')
light_auto_sun.energy = 3.0
light_auto_sun.angle = 0.0523599
ob_auto_sun = bpy.data.objects.new('AutoSun', light_auto_sun)
scene.collection.objects.link(ob_auto_sun)
ob_auto_sun.rotation_euler = (0.872665, 0.174533, 0.523599)
bpy.context.view_layer.update()
